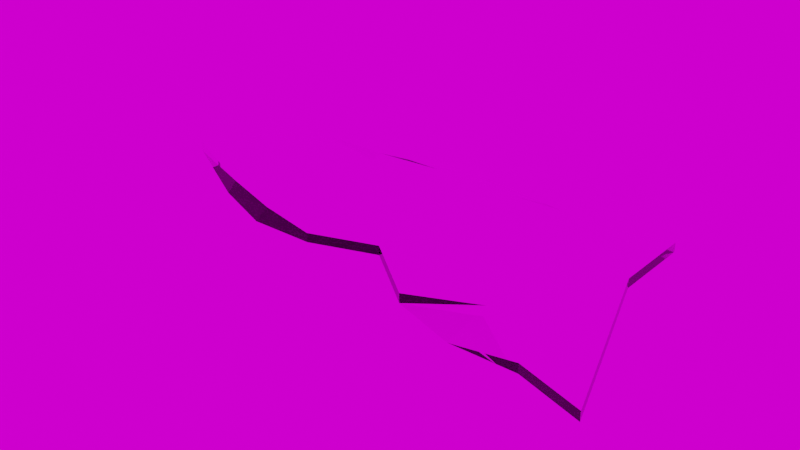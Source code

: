 # Source: Glass.blend  (saved by Blender 3.3.6; exported with 4.5.12 LTS)
import bpy
from mathutils import Matrix  # noqa: F401  (used for matrix-valued properties, if any)

bpy.ops.wm.read_factory_settings(use_empty=True)
scene = bpy.context.scene
scene.name = 'Scene'

# ---- collections
col_collection = bpy.data.collections.new('Collection'); scene.collection.children.link(col_collection)

# ---- images (referenced by path relative to the original .blend; pixels are not part of the script)
import os
ASSET_DIR = os.environ.get("B2B_ASSET_DIR", "")  # directory of the original .blend (textures are referenced by path, not embedded)
HERE = os.path.dirname(os.path.abspath(__file__))  # packed textures are extracted next to this script under _unpacked/

def load_image(name, relpath, width, height, colorspace="sRGB"):
    """Load a texture the original file referenced (path relative to the .blend, or extracted next to this script)."""
    p = next((c for c in (os.path.join(HERE, relpath), os.path.join(ASSET_DIR, relpath)) if relpath and os.path.exists(c)), "")
    if p:
        img = bpy.data.images.load(p, check_existing=True)
        img.name = name
    else:  # same state as the original file: an image datablock whose file is absent (Cycles renders it pink)
        img = bpy.data.images.new(name, width, height)
        img.source = "FILE"
        img.filepath = "//" + (relpath or name)
    img.colorspace_settings.name = colorspace
    return img
img_img_8637_jpg = load_image('IMG_8637.jpg', 'IMG_8637.jpg', 1024, 1024, 'sRGB')

# ---- materials (node trees are filled in below, after node groups)
mat_material_001 = bpy.data.materials.new('Material.001')
mat_material_001.use_transparent_shadow = False

# ---- material node trees
mat_material_001.use_nodes = True; mat_material_001.node_tree.nodes.clear()
_N = mat_material_001.node_tree.nodes; _L = mat_material_001.node_tree.links
n0 = _N.new('ShaderNodeOutputMaterial'); n0.name = 'Material Output'; n0.location = (300, 300)
n1 = _N.new('ShaderNodeBsdfGlass'); n1.name = 'Glass BSDF'; n1.location = (10, 300)
n1.distribution = 'BECKMANN'
n1.inputs[2].default_value = 1.45
_L.new(n1.outputs[0], n0.inputs[0])
n0.is_active_output = True

# ---- world
world_world = bpy.data.worlds.new('World'); scene.world = world_world
world_world.use_nodes = True; world_world.node_tree.nodes.clear()
_N = world_world.node_tree.nodes; _L = world_world.node_tree.links
n0 = _N.new('ShaderNodeOutputWorld'); n0.name = 'World Output'; n0.location = (300, 300)
n1 = _N.new('ShaderNodeBackground'); n1.name = 'Background'; n1.location = (10, 300)
n2 = _N.new('ShaderNodeTexEnvironment'); n2.name = 'Environment Texture'; n2.location = (-280, 275)
n2.image = img_img_8637_jpg
_L.new(n1.outputs[0], n0.inputs[0])
_L.new(n2.outputs[0], n1.inputs[0])
n0.is_active_output = True
world_world.color = (0.05088, 0.05088, 0.05088)
world_world.use_sun_shadow = False
world_world.sun_shadow_jitter_overblur = 0.0

# ---- meshes
me_plane = bpy.data.meshes.new('Plane')
me_plane.from_pydata([(-1.0, 0.8279, 0.0), (-0.07034, 1.139, 0.0), (1.0, 0.05599, 0.0), (0.0, 0.4095, 0.0), (-1.132, 0.6222, 0.0), (-0.5, 0.9507, 0.0), (-0.5, 0.3204, 0.0), (0.5, 1.06, 0.0), (0.5, 0.1331, 0.0), (0.0, 0.75, 0.0), (-1.0, 0.75, 0.0), (-0.5, 0.75, 0.0), (0.5, 0.75, 0.0), (-0.75, 1.0, 0.0), (-0.75, 0.4157, 0.0), (-0.75, 0.75, 0.0), (-0.25, 1.046, 0.0), (-0.25, 0.3219, 0.0), (-0.25, 0.75, 0.0), (0.05786, 1.059, 0.0), (0.25, 0.2145, 0.0), (0.25, 0.75, 0.0), (0.75, 1.063, 0.0), (0.75, 0.1346, 0.0), (0.75, 0.75, 0.0), (-1.0, 0.8279, 0.03659), (-0.07034, 1.063, 0.03659), (1.0, 0.05599, 0.03659), (0.0, 0.4095, 0.03659), (-1.132, 0.6222, 0.03659), (-0.5, 1.0, 0.03659), (-0.5, 0.3757, 0.03659), (0.5, 1.0, 0.03659), (0.5, 0.3267, 0.03659), (0.0, 0.75, 0.03659), (-1.0, 0.75, 0.03659), (-0.5, 0.75, 0.03659), (0.5, 0.75, 0.03659), (-0.75, 1.0, 0.03659), (-0.75, 0.4565, 0.03659), (-0.75, 0.75, 0.03659), (-0.25, 1.046, 0.03659), (-0.25, 0.3219, 0.03659), (-0.25, 0.75, 0.03659), (0.05786, 1.059, 0.03659), (0.25, 0.2145, 0.03659), (0.25, 0.75, 0.03659), (0.75, 1.063, 0.03659), (0.75, 0.1346, 0.03659), (0.75, 0.75, 0.03659)], [], [(49, 48, 27), (18, 16, 1, 9), (15, 13, 5, 11), (21, 19, 7, 12), (20, 21, 12, 8), (14, 15, 11, 6), (17, 18, 9, 3), (2, 24, 49, 27), (4, 10, 15, 14), (10, 0, 13, 15), (6, 11, 18, 17), (11, 5, 16, 18), (3, 9, 21, 20), (9, 1, 19, 21), (8, 12, 24, 23), (12, 7, 22, 24), (43, 34, 26, 41), (40, 36, 30, 38), (46, 37, 32, 44), (45, 33, 37, 46), (39, 31, 36, 40), (42, 28, 34, 43), (2, 23, 24), (29, 39, 40, 35), (35, 40, 38, 25), (31, 42, 43, 36), (36, 43, 41, 30), (28, 45, 46, 34), (34, 46, 44, 26), (33, 48, 49, 37), (37, 49, 47, 32), (3, 20, 45, 28), (16, 5, 30, 41), (5, 13, 38, 30), (49, 24, 22, 47), (0, 10, 35, 25), (6, 17, 42, 31), (14, 6, 31, 39), (23, 2, 27, 48), (13, 0, 25, 38), (19, 1, 26, 44), (7, 19, 44, 32), (22, 7, 32, 47), (20, 8, 33, 45), (8, 23, 48, 33), (10, 4, 29, 35), (1, 16, 41, 26), (4, 14, 39, 29), (17, 3, 28, 42)])
_uv = me_plane.uv_layers.new(name='UVMap')
_uv.uv.foreach_set('vector', [0.875, 0.875, 0.875, 0.75, 1.0, 0.75, 0.375, 0.875, 0.375, 1.0, 0.5, 1.0, 0.5, 0.875, 0.125, 0.875, 0.125, 1.0, 0.25, 1.0, 0.25, 0.875, 0.625, 0.875, 0.625, 1.0, 0.75, 1.0, 0.75, 0.875, 0.625, 0.75, 0.625, 0.875, 0.75, 0.875, 0.75, 0.75, 0.125, 0.75, 0.125, 0.875, 0.25, 0.875, 0.25, 0.75, 0.375, 0.75, 0.375, 0.875, 0.5, 0.875, 0.5, 0.75, 1.0, 0.75, 0.0, 0.0, 0.0, 0.0, 1.0, 0.75, 0.0, 0.75, 0.0, 0.875, 0.125, 0.875, 0.125, 0.75, 0.0, 0.875, 0.0, 1.0, 0.125, 1.0, 0.125, 0.875, 0.25, 0.75, 0.25, 0.875, 0.375, 0.875, 0.375, 0.75, 0.25, 0.875, 0.25, 1.0, 0.375, 1.0, 0.375, 0.875, 0.5, 0.75, 0.5, 0.875, 0.625, 0.875, 0.625, 0.75, 0.5, 0.875, 0.5, 1.0, 0.625, 1.0, 0.625, 0.875, 0.75, 0.75, 0.75, 0.875, 0.875, 0.875, 0.875, 0.75, 0.75, 0.875, 0.75, 1.0, 0.875, 1.0, 0.875, 0.875, 0.375, 0.875, 0.5, 0.875, 0.5, 1.0, 0.375, 1.0, 0.125, 0.875, 0.25, 0.875, 0.25, 1.0, 0.125, 1.0, 0.625, 0.875, 0.75, 0.875, 0.75, 1.0, 0.625, 1.0, 0.625, 0.75, 0.75, 0.75, 0.75, 0.875, 0.625, 0.875, 0.125, 0.75, 0.25, 0.75, 0.25, 0.875, 0.125, 0.875, 0.375, 0.75, 0.5, 0.75, 0.5, 0.875, 0.375, 0.875, 1.0, 0.75, 0.875, 0.75, 0.0, 0.0, 0.0, 0.75, 0.125, 0.75, 0.125, 0.875, 0.0, 0.875, 0.0, 0.875, 0.125, 0.875, 0.125, 1.0, 0.0, 1.0, 0.25, 0.75, 0.375, 0.75, 0.375, 0.875, 0.25, 0.875, 0.25, 0.875, 0.375, 0.875, 0.375, 1.0, 0.25, 1.0, 0.5, 0.75, 0.625, 0.75, 0.625, 0.875, 0.5, 0.875, 0.5, 0.875, 0.625, 0.875, 0.625, 1.0, 0.5, 1.0, 0.75, 0.75, 0.875, 0.75, 0.875, 0.875, 0.75, 0.875, 0.75, 0.875, 0.875, 0.875, 0.875, 1.0, 0.75, 1.0, 0.5, 0.75, 0.625, 0.75, 0.625, 0.75, 0.5, 0.75, 0.375, 1.0, 0.25, 1.0, 0.25, 1.0, 0.375, 1.0, 0.25, 1.0, 0.125, 1.0, 0.125, 1.0, 0.25, 1.0, 0.875, 0.875, 0.875, 0.875, 0.875, 1.0, 0.875, 1.0, 0.0, 1.0, 0.0, 0.875, 0.0, 0.875, 0.0, 1.0, 0.25, 0.75, 0.375, 0.75, 0.375, 0.75, 0.25, 0.75, 0.125, 0.75, 0.25, 0.75, 0.25, 0.75, 0.125, 0.75, 0.875, 0.75, 1.0, 0.75, 1.0, 0.75, 0.875, 0.75, 0.125, 1.0, 0.0, 1.0, 0.0, 1.0, 0.125, 1.0, 0.625, 1.0, 0.5, 1.0, 0.5, 1.0, 0.625, 1.0, 0.75, 1.0, 0.625, 1.0, 0.625, 1.0, 0.75, 1.0, 0.875, 1.0, 0.75, 1.0, 0.75, 1.0, 0.875, 1.0, 0.625, 0.75, 0.75, 0.75, 0.75, 0.75, 0.625, 0.75, 0.75, 0.75, 0.875, 0.75, 0.875, 0.75, 0.75, 0.75, 0.0, 0.875, 0.0, 0.75, 0.0, 0.75, 0.0, 0.875, 0.5, 1.0, 0.375, 1.0, 0.375, 1.0, 0.5, 1.0, 0.0, 0.75, 0.125, 0.75, 0.125, 0.75, 0.0, 0.75, 0.375, 0.75, 0.5, 0.75, 0.5, 0.75, 0.375, 0.75])
me_plane.materials.append(mat_material_001)
me_plane.update()

# ---- objects
ob_plane = bpy.data.objects.new('Plane', me_plane)

# ---- transforms, parenting, visibility, modifiers, constraints
ob_plane.location = (0.0, 7.702, 0.0)

# ---- collection membership
col_collection.objects.link(ob_plane)

# ---- scene / render settings (as saved in the file)
scene.frame_start = 1; scene.frame_end = 250; scene.frame_set(1)
scene.render.engine = 'BLENDER_EEVEE_NEXT'
scene.cycles.sampling_pattern = 'TABULATED_SOBOL'
scene.cycles.use_light_tree = False
scene.view_settings.view_transform = 'Filmic'
bpy.context.view_layer.update()

# ---- added for rendering (the .blend has no active camera and no usable light): camera, sun
cam_auto = bpy.data.cameras.new('AutoCamera')
cam_auto.lens = 50.0
cam_auto.sensor_width = 36.0
cam_auto.clip_end = 1000.0
ob_auto_camera = bpy.data.objects.new('AutoCamera', cam_auto)
scene.collection.objects.link(ob_auto_camera)
ob_auto_camera.location = (2.1469, 5.64423, 1.78873)
ob_auto_camera.rotation_euler = (1.09748, -7.21219e-08, 0.694738)
scene.camera = ob_auto_camera
light_auto_sun = bpy.data.lights.new('AutoSun', 'SUN')
light_auto_sun.energy = 3.0
light_auto_sun.angle = 0.0523599
ob_auto_sun = bpy.data.objects.new('AutoSun', light_auto_sun)
scene.collection.objects.link(ob_auto_sun)
ob_auto_sun.rotation_euler = (0.872665, 0.174533, 0.523599)
bpy.context.view_layer.update()
